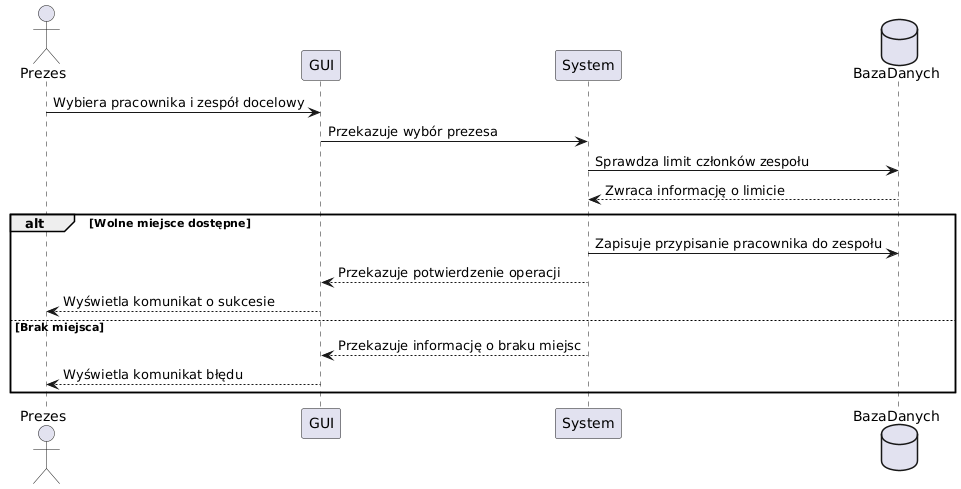

The diagram above was rendered by PlantUML. Its source (embedded in the PNG):
@startuml
actor Prezes as P
participant "GUI" as GUI
participant "System" as S
database "BazaDanych" as DB

P -> GUI: Wybiera pracownika i zespół docelowy
GUI -> S: Przekazuje wybór prezesa
S -> DB: Sprawdza limit członków zespołu
DB --> S: Zwraca informację o limicie
alt Wolne miejsce dostępne
    S -> DB: Zapisuje przypisanie pracownika do zespołu
    S --> GUI: Przekazuje potwierdzenie operacji
    GUI --> P: Wyświetla komunikat o sukcesie
else Brak miejsca
    S --> GUI: Przekazuje informację o braku miejsc
    GUI --> P: Wyświetla komunikat błędu
end
@enduml